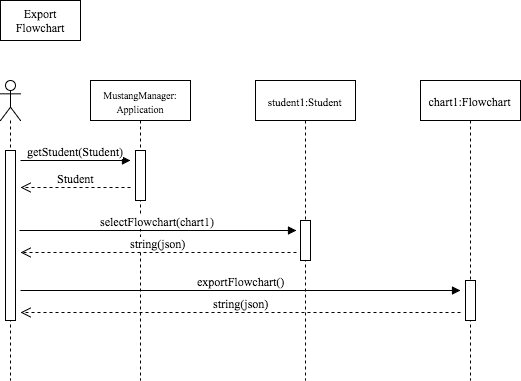

The diagram above was exported from draw.io. Its source (the exported page's mxGraphModel, read from the mxfile embedded in the PNG):
<mxGraphModel dx="789" dy="382" grid="1" gridSize="10" guides="1" tooltips="1" connect="1" arrows="1" fold="1" page="1" pageScale="1" pageWidth="850" pageHeight="1100" background="#ffffff" math="0" shadow="0">
  <root>
    <mxCell id="0" />
    <mxCell id="1" parent="0" />
    <mxCell id="2" value="" style="shape=umlLifeline;participant=umlActor;perimeter=lifelinePerimeter;whiteSpace=wrap;html=1;container=1;collapsible=0;recursiveResize=0;verticalAlign=top;spacingTop=36;labelBackgroundColor=#ffffff;outlineConnect=0;fillColor=none;gradientColor=none;fontFamily=Times New Roman;align=left;" vertex="1" parent="1">
      <mxGeometry x="70" y="130" width="20" height="300" as="geometry" />
    </mxCell>
    <mxCell id="3" value="" style="html=1;points=[];perimeter=orthogonalPerimeter;fillColor=#ffffff;fontFamily=Times New Roman;fontSize=12;align=left;strokeColor=#000000;" vertex="1" parent="2">
      <mxGeometry x="5" y="70" width="10" height="170" as="geometry" />
    </mxCell>
    <mxCell id="4" value="&lt;font style=&quot;font-size: 10px&quot;&gt;MustangManager:&lt;/font&gt;&lt;div&gt;&lt;font style=&quot;font-size: 10px&quot;&gt;Application&lt;/font&gt;&lt;/div&gt;" style="shape=umlLifeline;perimeter=lifelinePerimeter;whiteSpace=wrap;html=1;container=1;collapsible=0;recursiveResize=0;outlineConnect=0;fillColor=none;gradientColor=none;fontFamily=Times New Roman;align=center;" vertex="1" parent="1">
      <mxGeometry x="160" y="130" width="100" height="300" as="geometry" />
    </mxCell>
    <mxCell id="5" value="" style="html=1;points=[];perimeter=orthogonalPerimeter;fillColor=#ffffff;fontFamily=Times New Roman;fontSize=12;align=left;strokeColor=#000000;" vertex="1" parent="4">
      <mxGeometry x="45" y="70" width="10" height="50" as="geometry" />
    </mxCell>
    <mxCell id="6" value="chart1:Flowchart&amp;nbsp;" style="shape=umlLifeline;perimeter=lifelinePerimeter;whiteSpace=wrap;html=1;container=1;collapsible=0;recursiveResize=0;outlineConnect=0;fillColor=none;gradientColor=none;fontFamily=Times New Roman;align=center;" vertex="1" parent="1">
      <mxGeometry x="490" y="130" width="100" height="300" as="geometry" />
    </mxCell>
    <mxCell id="7" value="" style="html=1;points=[];perimeter=orthogonalPerimeter;fillColor=#ffffff;fontFamily=Times New Roman;fontSize=12;align=left;strokeColor=#000000;" vertex="1" parent="6">
      <mxGeometry x="45" y="200" width="10" height="40" as="geometry" />
    </mxCell>
    <mxCell id="8" value="&lt;font style=&quot;font-size: 11px&quot;&gt;student1:Student&amp;nbsp;&lt;/font&gt;" style="shape=umlLifeline;perimeter=lifelinePerimeter;whiteSpace=wrap;html=1;container=1;collapsible=0;recursiveResize=0;outlineConnect=0;fillColor=none;gradientColor=none;fontFamily=Times New Roman;fontSize=12;align=center;" vertex="1" parent="1">
      <mxGeometry x="325" y="130" width="100" height="300" as="geometry" />
    </mxCell>
    <mxCell id="9" value="" style="html=1;points=[];perimeter=orthogonalPerimeter;fillColor=#ffffff;fontFamily=Times New Roman;fontSize=12;align=left;strokeColor=#000000;" vertex="1" parent="8">
      <mxGeometry x="45" y="140" width="10" height="40" as="geometry" />
    </mxCell>
    <mxCell id="10" value="getStudent(Student)" style="html=1;verticalAlign=bottom;endArrow=block;shadow=0;fontFamily=Times New Roman;fontSize=12;" edge="1" parent="1">
      <mxGeometry x="78.83333333333326" y="210" width="80" as="geometry">
        <mxPoint x="90" y="210" as="sourcePoint" />
        <mxPoint x="200" y="210" as="targetPoint" />
      </mxGeometry>
    </mxCell>
    <mxCell id="11" value="Student" style="html=1;verticalAlign=bottom;endArrow=open;dashed=1;endSize=8;shadow=0;fontFamily=Times New Roman;fontSize=12;" edge="1" parent="1">
      <mxGeometry x="80" y="236.9999999999999" as="geometry">
        <mxPoint x="200" y="236.9999999999999" as="sourcePoint" />
        <mxPoint x="90" y="237" as="targetPoint" />
      </mxGeometry>
    </mxCell>
    <mxCell id="12" value="selectFlowchart(chart1)" style="html=1;verticalAlign=bottom;endArrow=block;shadow=0;fontFamily=Times New Roman;fontSize=12;exitX=1.4;exitY=0.471;exitPerimeter=0;" edge="1" source="3" parent="1">
      <mxGeometry x="80" y="280" width="80" as="geometry">
        <mxPoint x="100" y="280" as="sourcePoint" />
        <mxPoint x="365.9999999999998" y="280" as="targetPoint" />
      </mxGeometry>
    </mxCell>
    <mxCell id="13" value="string(json)" style="html=1;verticalAlign=bottom;endArrow=open;dashed=1;endSize=8;shadow=0;fontFamily=Times New Roman;fontSize=12;exitX=-0.4;exitY=0.75;exitPerimeter=0;" edge="1" parent="1">
      <mxGeometry x="80" y="301.9999999999999" as="geometry">
        <mxPoint x="365.9999999999998" y="301.9999999999999" as="sourcePoint" />
        <mxPoint x="90" y="302" as="targetPoint" />
      </mxGeometry>
    </mxCell>
    <mxCell id="14" value="exportFlowchart()" style="html=1;verticalAlign=bottom;endArrow=block;shadow=0;fontFamily=Times New Roman;fontSize=12;" edge="1" parent="1">
      <mxGeometry x="80" y="340" width="80" as="geometry">
        <mxPoint x="90" y="340" as="sourcePoint" />
        <mxPoint x="530" y="340" as="targetPoint" />
      </mxGeometry>
    </mxCell>
    <mxCell id="15" value="string(json)" style="html=1;verticalAlign=bottom;endArrow=open;dashed=1;endSize=8;shadow=0;fontFamily=Times New Roman;fontSize=12;" edge="1" parent="1">
      <mxGeometry x="80" y="362" as="geometry">
        <mxPoint x="530" y="362" as="sourcePoint" />
        <mxPoint x="90" y="362" as="targetPoint" />
      </mxGeometry>
    </mxCell>
    <mxCell id="16" value="&lt;div style=&quot;text-align: center&quot;&gt;&lt;span&gt;Export Flowchart&lt;/span&gt;&lt;/div&gt;" style="whiteSpace=wrap;html=1;fillColor=none;gradientColor=none;fontFamily=Times New Roman;fontSize=12;align=center;" vertex="1" parent="1">
      <mxGeometry x="70" y="50" width="80" height="40" as="geometry" />
    </mxCell>
  </root>
</mxGraphModel>